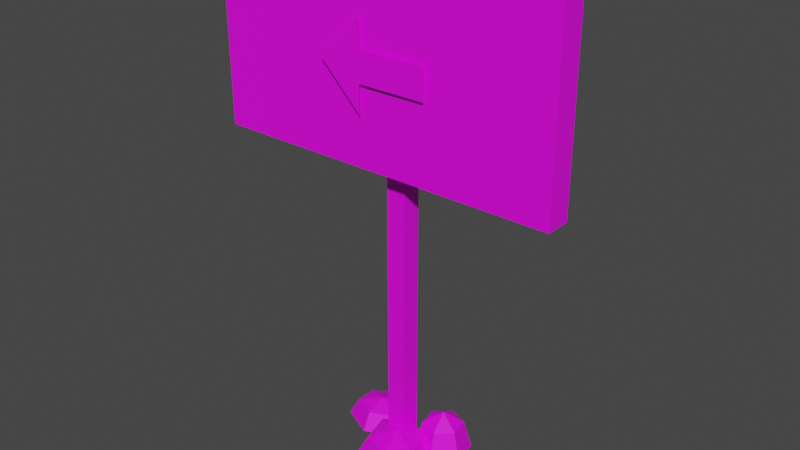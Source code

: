 # Source: SignArrowLeft.blend  (saved by Blender 3.4.6; exported with 4.5.12 LTS)
import bpy
from mathutils import Matrix  # noqa: F401  (used for matrix-valued properties, if any)

bpy.ops.wm.read_factory_settings(use_empty=True)
scene = bpy.context.scene
scene.name = 'Scene'

# ---- collections
col_collection = bpy.data.collections.new('Collection'); scene.collection.children.link(col_collection)

# ---- images (referenced by path relative to the original .blend; pixels are not part of the script)
import os
ASSET_DIR = os.environ.get("B2B_ASSET_DIR", "")  # directory of the original .blend (textures are referenced by path, not embedded)
HERE = os.path.dirname(os.path.abspath(__file__))  # packed textures are extracted next to this script under _unpacked/

def load_image(name, relpath, width, height, colorspace="sRGB"):
    """Load a texture the original file referenced (path relative to the .blend, or extracted next to this script)."""
    p = next((c for c in (os.path.join(HERE, relpath), os.path.join(ASSET_DIR, relpath)) if relpath and os.path.exists(c)), "")
    if p:
        img = bpy.data.images.load(p, check_existing=True)
        img.name = name
    else:  # same state as the original file: an image datablock whose file is absent (Cycles renders it pink)
        img = bpy.data.images.new(name, width, height)
        img.source = "FILE"
        img.filepath = "//" + (relpath or name)
    img.colorspace_settings.name = colorspace
    return img
img_signarrow_png = load_image('SignArrow.png', 'SignArrow.png', 1024, 1024, 'sRGB')

# ---- materials (node trees are filled in below, after node groups)
mat_material = bpy.data.materials.new('Material')
mat_material.use_transparent_shadow = False

# ---- material node trees
mat_material.use_nodes = True; mat_material.node_tree.nodes.clear()
_N = mat_material.node_tree.nodes; _L = mat_material.node_tree.links
n0 = _N.new('ShaderNodeBsdfPrincipled'); n0.name = 'Principled BSDF'; n0.location = (10, 300)
n0.distribution = 'GGX'
n0.subsurface_method = 'RANDOM_WALK_SKIN'
n0.inputs[3].default_value = 1.45
n0.inputs[27].default_value = (0.0, 0.0, 0.0, 1.0)
n0.inputs[28].default_value = 1.0
n1 = _N.new('ShaderNodeOutputMaterial'); n1.name = 'Material Output'; n1.location = (300, 300)
n2 = _N.new('ShaderNodeTexImage'); n2.name = 'Image Texture'; n2.location = (-280, 280)
n2.image = img_signarrow_png
_L.new(n0.outputs[0], n1.inputs[0])
_L.new(n2.outputs[0], n0.inputs[0])
n1.is_active_output = True

# ---- world
world_world = bpy.data.worlds.new('World'); scene.world = world_world
world_world.use_nodes = True; world_world.node_tree.nodes.clear()
_N = world_world.node_tree.nodes; _L = world_world.node_tree.links
n0 = _N.new('ShaderNodeOutputWorld'); n0.name = 'World Output'; n0.location = (300, 300)
n1 = _N.new('ShaderNodeBackground'); n1.name = 'Background'; n1.location = (10, 300)
n1.inputs[0].default_value = (0.05088, 0.05088, 0.05088, 1.0)
_L.new(n1.outputs[0], n0.inputs[0])
n0.is_active_output = True
world_world.color = (0.05088, 0.05088, 0.05088)
world_world.use_sun_shadow = False
world_world.sun_shadow_jitter_overblur = 0.0

# ---- meshes
me_plane_004 = bpy.data.meshes.new('Plane.004')
me_plane_004.from_pydata([(3.667, 0.1526, 4.619e-07), (3.667, 1.017, 8.084e-07), (-0.9606, 0.1526, -3.39e-07), (-0.9606, 1.017, 7.451e-09), (-3.708, 0.5848, 0.04196), (-0.8526, -0.649, 0.04196), (-0.8526, 1.819, 0.04196), (-0.6613, -11.13, -2.477), (-0.6613, -0.0469, -2.477), (-0.6613, -11.13, -4.044), (-0.6613, -0.0469, -4.044), (0.6613, -11.13, -2.477), (0.6613, -0.0469, -2.477), (0.6613, -11.13, -4.044), (0.6613, -0.0469, -4.044), (-11.8, -2.126, -0.3508), (-11.8, 3.238, -0.3508), (-11.8, -2.126, -2.351), (-11.8, 3.238, -2.351), (11.8, -2.126, -0.3508), (11.8, 3.238, -0.3508), (11.8, -2.126, -2.351), (11.8, 3.238, -2.351), (-2.803, -10.58, -6.449), (-2.803, -11.09, -7.155), (-1.276, -10.58, -5.597), (-0.6435, -11.09, -5.95), (-1.276, -10.58, -3.893), (-0.6435, -11.09, -3.54), (-2.803, -10.58, -3.04), (-2.803, -11.09, -2.335), (-2.803, -10.36, -4.745), (-4.329, -10.58, -3.893), (-4.962, -11.09, -3.54), (-4.329, -10.58, -5.597), (-4.962, -11.09, -5.95), (3.364, -10.25, -5.984), (3.793, -11.09, -6.417), (3.654, -10.25, -4.337), (4.203, -11.09, -4.088), (2.617, -10.25, -3.292), (2.737, -11.09, -2.61), (1.291, -10.25, -3.895), (0.8615, -11.09, -3.462), (2.327, -9.895, -4.94), (1.001, -10.25, -5.542), (0.4519, -11.09, -5.792), (2.038, -10.25, -6.587), (1.918, -11.09, -7.269), (1.793, -10.51, -3.37), (2.375, -11.09, -3.957), (2.277, -10.51, -1.01), (3.06, -11.09, -0.6188), (0.872, -10.51, 0.4065), (1.072, -11.09, 1.384), (-1.018, -10.51, -0.5377), (-1.6, -11.09, 0.04894), (0.3879, -10.27, -1.954), (-1.502, -10.51, -2.898), (-2.284, -11.09, -3.289), (-0.09624, -10.51, -4.315), (-0.2968, -11.09, -5.292)], [], [(0, 1, 3, 2), (4, 5, 6), (7, 8, 10, 9), (9, 10, 14, 13), (13, 14, 12, 11), (11, 12, 8, 7), (9, 13, 11, 7), (14, 10, 8, 12), (15, 16, 18, 17), (17, 18, 22, 21), (21, 22, 20, 19), (19, 20, 16, 15), (17, 21, 19, 15), (22, 18, 16, 20), (24, 23, 25, 26), (23, 31, 25), (25, 31, 27), (26, 25, 27, 28), (27, 31, 29), (28, 27, 29, 30), (30, 29, 32, 33), (29, 31, 32), (33, 32, 34, 35), (32, 31, 34), (35, 34, 23, 24), (34, 31, 23), (37, 36, 38, 39), (36, 44, 38), (38, 44, 40), (39, 38, 40, 41), (40, 44, 42), (41, 40, 42, 43), (43, 42, 45, 46), (42, 44, 45), (46, 45, 47, 48), (45, 44, 47), (48, 47, 36, 37), (47, 44, 36), (50, 49, 51, 52), (49, 57, 51), (51, 57, 53), (52, 51, 53, 54), (53, 57, 55), (54, 53, 55, 56), (56, 55, 58, 59), (55, 57, 58), (59, 58, 60, 61), (58, 57, 60), (61, 60, 49, 50), (60, 57, 49)])
_uv = me_plane_004.uv_layers.new(name='UVMap')
_uv.uv.foreach_set('vector', [0.7217, 0.5442, 0.7392, 0.5442, 0.7392, 0.5847, 0.7217, 0.5847, 0.7304, 0.6088, 0.7054, 0.5838, 0.7554, 0.5838, 0.1487, 0.555, 0.1487, 0.6266, 0.1487, 0.6266, 0.1487, 0.555, 0.1487, 0.555, 0.1487, 0.6266, 0.1524, 0.6266, 0.1524, 0.555, 0.1524, 0.555, 0.1524, 0.6266, 0.1524, 0.6266, 0.1524, 0.555, 0.1524, 0.555, 0.1524, 0.6266, 0.1487, 0.6266, 0.1487, 0.555, 0.1487, 0.555, 0.1524, 0.555, 0.1524, 0.555, 0.1487, 0.555, 0.1524, 0.6266, 0.1487, 0.6266, 0.1487, 0.6266, 0.1524, 0.6266, 0.3869, 0.5813, 0.3869, 0.6361, 0.3869, 0.6361, 0.3869, 0.5813, 0.3869, 0.5813, 0.3869, 0.6361, 0.4911, 0.6361, 0.4911, 0.5813, 0.4911, 0.5813, 0.4911, 0.6361, 0.4911, 0.6361, 0.4911, 0.5813, 0.4911, 0.5813, 0.4911, 0.6361, 0.3869, 0.6361, 0.3869, 0.5813, 0.3869, 0.5813, 0.4911, 0.5813, 0.4911, 0.5813, 0.3869, 0.5813, 0.4911, 0.6361, 0.3869, 0.6361, 0.3869, 0.6361, 0.4911, 0.6361, 0.4682, 0.8531, 0.4682, 0.8745, 0.4956, 0.8745, 0.5069, 0.8531, 0.4682, 0.8745, 0.4682, 0.8834, 0.4956, 0.8745, 0.4956, 0.8745, 0.4682, 0.8834, 0.4956, 0.8745, 0.5069, 0.8531, 0.4956, 0.8745, 0.4956, 0.8745, 0.5069, 0.8531, 0.4956, 0.8745, 0.4682, 0.8834, 0.4682, 0.8745, 0.5069, 0.8531, 0.4956, 0.8745, 0.4682, 0.8745, 0.4682, 0.8531, 0.4682, 0.8531, 0.4682, 0.8745, 0.4408, 0.8745, 0.4294, 0.8531, 0.4682, 0.8745, 0.4682, 0.8834, 0.4408, 0.8745, 0.4294, 0.8531, 0.4408, 0.8745, 0.4408, 0.8745, 0.4294, 0.8531, 0.4408, 0.8745, 0.4682, 0.8834, 0.4408, 0.8745, 0.4294, 0.8531, 0.4408, 0.8745, 0.4682, 0.8745, 0.4682, 0.8531, 0.4408, 0.8745, 0.4682, 0.8834, 0.4682, 0.8745, 0.1753, 0.837, 0.1719, 0.8526, 0.1742, 0.8526, 0.1785, 0.837, 0.1719, 0.8526, 0.1636, 0.859, 0.1742, 0.8526, 0.1742, 0.8526, 0.1636, 0.859, 0.1659, 0.8526, 0.1785, 0.837, 0.1742, 0.8526, 0.1659, 0.8526, 0.1669, 0.837, 0.1659, 0.8526, 0.1636, 0.859, 0.1554, 0.8526, 0.1669, 0.837, 0.1659, 0.8526, 0.1554, 0.8526, 0.152, 0.837, 0.152, 0.837, 0.1554, 0.8526, 0.1531, 0.8526, 0.1487, 0.837, 0.1554, 0.8526, 0.1636, 0.859, 0.1531, 0.8526, 0.1487, 0.837, 0.1531, 0.8526, 0.1613, 0.8526, 0.1604, 0.837, 0.1531, 0.8526, 0.1636, 0.859, 0.1613, 0.8526, 0.1604, 0.837, 0.1613, 0.8526, 0.1719, 0.8526, 0.1753, 0.837, 0.1613, 0.8526, 0.1636, 0.859, 0.1719, 0.8526, 0.7767, 0.8244, 0.7691, 0.8418, 0.7754, 0.8418, 0.7856, 0.8244, 0.7691, 0.8418, 0.7508, 0.8491, 0.7754, 0.8418, 0.7754, 0.8418, 0.7508, 0.8491, 0.7571, 0.8418, 0.7856, 0.8244, 0.7754, 0.8418, 0.7571, 0.8418, 0.7597, 0.8244, 0.7571, 0.8418, 0.7508, 0.8491, 0.7325, 0.8418, 0.7597, 0.8244, 0.7571, 0.8418, 0.7325, 0.8418, 0.7249, 0.8244, 0.7249, 0.8244, 0.7325, 0.8418, 0.7262, 0.8418, 0.716, 0.8244, 0.7325, 0.8418, 0.7508, 0.8491, 0.7262, 0.8418, 0.716, 0.8244, 0.7262, 0.8418, 0.7445, 0.8418, 0.7419, 0.8244, 0.7262, 0.8418, 0.7508, 0.8491, 0.7445, 0.8418, 0.7419, 0.8244, 0.7445, 0.8418, 0.7691, 0.8418, 0.7767, 0.8244, 0.7445, 0.8418, 0.7508, 0.8491, 0.7691, 0.8418])
me_plane_004.materials.append(mat_material)
me_plane_004.update()

# ---- objects
ob_plane_001 = bpy.data.objects.new('Plane.001', me_plane_004)

# ---- transforms, parenting, visibility, modifiers, constraints
ob_plane_001.location = (0.0, -3.261, 30.4)
ob_plane_001.rotation_euler = (-4.712, 2.22e-16, 2.22e-16)
ob_plane_001.scale = (1.185, 2.741, 1.0)

# ---- collection membership
col_collection.objects.link(ob_plane_001)

# ---- scene / render settings (as saved in the file)
scene.frame_start = 1; scene.frame_end = 250; scene.frame_set(1)
scene.render.engine = 'BLENDER_EEVEE_NEXT'
scene.cycles.sampling_pattern = 'TABULATED_SOBOL'
scene.cycles.use_light_tree = False
scene.view_settings.view_transform = 'Filmic'
bpy.context.view_layer.update()

# ---- added for rendering (the .blend has no active camera and no usable light): camera, sun
cam_auto = bpy.data.cameras.new('AutoCamera')
cam_auto.lens = 50.0
cam_auto.sensor_width = 36.0
cam_auto.clip_end = 1000.0
ob_auto_camera = bpy.data.objects.new('AutoCamera', cam_auto)
scene.collection.objects.link(ob_auto_camera)
ob_auto_camera.location = (45.3939, -54.791, 55.8964)
ob_auto_camera.rotation_euler = (1.09748, -7.21219e-08, 0.694738)
scene.camera = ob_auto_camera
light_auto_sun = bpy.data.lights.new('AutoSun', 'SUN')
light_auto_sun.energy = 3.0
light_auto_sun.angle = 0.0523599
ob_auto_sun = bpy.data.objects.new('AutoSun', light_auto_sun)
scene.collection.objects.link(ob_auto_sun)
ob_auto_sun.rotation_euler = (0.872665, 0.174533, 0.523599)
bpy.context.view_layer.update()
